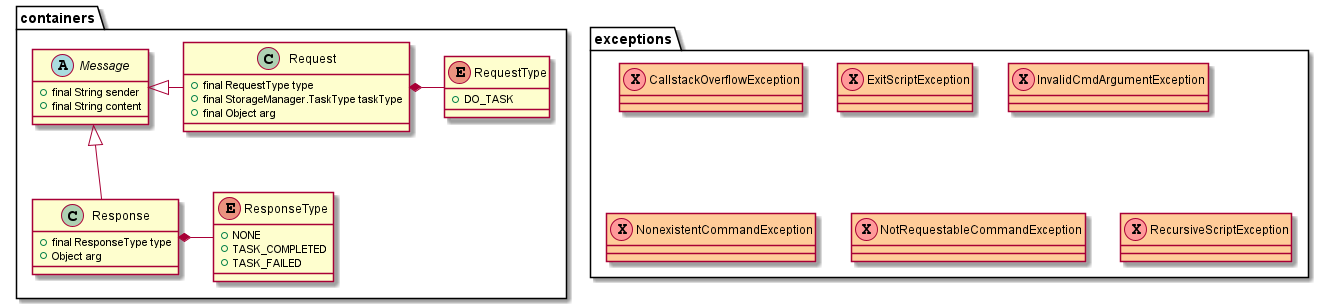

The diagram above was rendered by PlantUML. Its source (embedded in the PNG):
@startuml
'https://plantuml.com/sequence-diagram

package containers{
    abstract class Message{
        + final String sender
        + final String content
    }
    enum ResponseType{
        + NONE
        + TASK_COMPLETED
        + TASK_FAILED
    }
    class Response {
        + final ResponseType type
        + Object arg
    }
    ResponseType -l-* Response
    Response -u-|> Message
    enum RequestType{
        + DO_TASK
    }
    class Request {
        + final RequestType type
        + final StorageManager.TaskType taskType
        + final Object arg
    }
    RequestType -l-* Request
    Request -l-|> Message
}

package exceptions {
    class CallstackOverflowException <<X, #FF9999>> #FFCC99
    class ExitScriptException <<X, #FF9999>> #FFCC99
    class InvalidCmdArgumentException <<X, #FF9999>> #FFCC99
    class NonexistentCommandException <<X, #FF9999>> #FFCC99
    class NotRequestableCommandException <<X, #FF9999>> #FFCC99
    class RecursiveScriptException <<X, #FF9999>> #FFCC99
}


@enduml